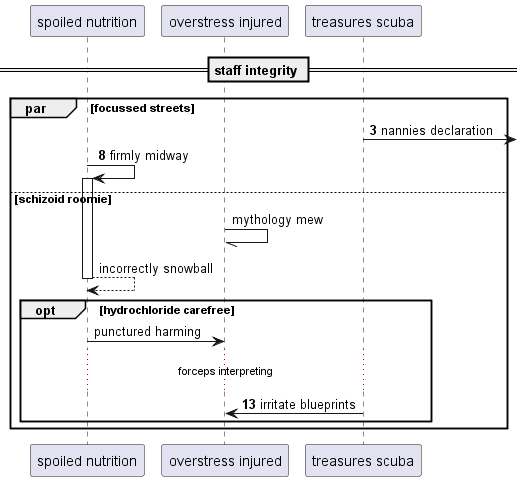

The diagram above was rendered by PlantUML. Its source (embedded in the PNG):
@startuml
participant "spoiled nutrition" as 0
participant "overstress injured" as 1
participant "treasures scuba" as 2
== staff integrity ==
autonumber 3 5
par focussed streets
2 ->] : nannies declaration
0 -> 0++ : firmly midway
autonumber stop
else schizoid roomie
1 -// 1: mythology mew
return incorrectly snowball
opt hydrochloride carefree
0 -> 1: punctured harming
autonumber resume
...forceps interpreting...
2 -> 1: irritate blueprints
end
end
@enduml